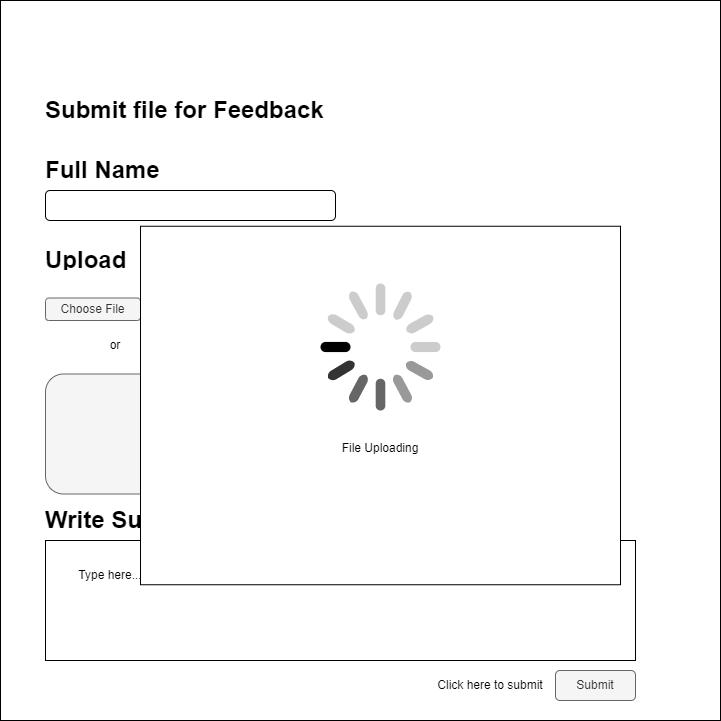

The diagram above was exported from draw.io. Its source (the exported page's mxGraphModel, read from the mxfile embedded in the PNG):
<mxGraphModel dx="1422" dy="775" grid="1" gridSize="10" guides="1" tooltips="1" connect="1" arrows="1" fold="1" page="1" pageScale="1" pageWidth="1169" pageHeight="827" math="0" shadow="0">
  <root>
    <mxCell id="0" />
    <mxCell id="1" parent="0" />
    <mxCell id="re_5ejrojMxFCoXsF4b5-1" value="" style="whiteSpace=wrap;html=1;aspect=fixed;" parent="1" vertex="1">
      <mxGeometry x="200" y="40" width="720" height="720" as="geometry" />
    </mxCell>
    <mxCell id="re_5ejrojMxFCoXsF4b5-2" value="&lt;h1&gt;Submit file for Feedback&lt;/h1&gt;" style="text;html=1;strokeColor=none;fillColor=none;spacing=5;spacingTop=-20;whiteSpace=wrap;overflow=hidden;rounded=0;" parent="1" vertex="1">
      <mxGeometry x="240" y="130" width="300" height="40" as="geometry" />
    </mxCell>
    <mxCell id="re_5ejrojMxFCoXsF4b5-3" value="" style="rounded=1;whiteSpace=wrap;html=1;" parent="1" vertex="1">
      <mxGeometry x="245" y="230" width="290" height="30" as="geometry" />
    </mxCell>
    <mxCell id="re_5ejrojMxFCoXsF4b5-5" value="Choose File" style="rounded=1;whiteSpace=wrap;html=1;fillColor=#f5f5f5;fontColor=#333333;strokeColor=#666666;" parent="1" vertex="1">
      <mxGeometry x="245" y="337.5" width="95" height="22.5" as="geometry" />
    </mxCell>
    <mxCell id="re_5ejrojMxFCoXsF4b5-9" value="&lt;h1&gt;Upload&lt;/h1&gt;" style="text;html=1;strokeColor=none;fillColor=none;spacing=5;spacingTop=-20;whiteSpace=wrap;overflow=hidden;rounded=0;" parent="1" vertex="1">
      <mxGeometry x="240" y="280" width="100" height="30" as="geometry" />
    </mxCell>
    <mxCell id="re_5ejrojMxFCoXsF4b5-10" value="File 31.5Kbs" style="text;html=1;strokeColor=none;fillColor=none;align=center;verticalAlign=middle;whiteSpace=wrap;rounded=0;" parent="1" vertex="1">
      <mxGeometry x="340" y="337.5" width="100" height="25" as="geometry" />
    </mxCell>
    <mxCell id="re_5ejrojMxFCoXsF4b5-11" value="" style="rounded=1;whiteSpace=wrap;html=1;arcSize=0;" parent="1" vertex="1">
      <mxGeometry x="245" y="580" width="590" height="120" as="geometry" />
    </mxCell>
    <mxCell id="re_5ejrojMxFCoXsF4b5-12" value="&lt;h1&gt;Write Submission&lt;/h1&gt;" style="text;html=1;strokeColor=none;fillColor=none;spacing=5;spacingTop=-20;whiteSpace=wrap;overflow=hidden;rounded=0;" parent="1" vertex="1">
      <mxGeometry x="240" y="540" width="250" height="40" as="geometry" />
    </mxCell>
    <mxCell id="re_5ejrojMxFCoXsF4b5-13" value="&lt;h1&gt;Full Name&lt;/h1&gt;" style="text;html=1;strokeColor=none;fillColor=none;spacing=5;spacingTop=-20;whiteSpace=wrap;overflow=hidden;rounded=0;" parent="1" vertex="1">
      <mxGeometry x="240" y="190" width="250" height="40" as="geometry" />
    </mxCell>
    <mxCell id="re_5ejrojMxFCoXsF4b5-15" value="Type here..." style="text;html=1;strokeColor=none;fillColor=none;align=center;verticalAlign=middle;whiteSpace=wrap;rounded=0;" parent="1" vertex="1">
      <mxGeometry x="250" y="600" width="120" height="30" as="geometry" />
    </mxCell>
    <mxCell id="re_5ejrojMxFCoXsF4b5-16" value="Submit" style="rounded=1;whiteSpace=wrap;html=1;fillColor=#f5f5f5;fontColor=#333333;strokeColor=#666666;" parent="1" vertex="1">
      <mxGeometry x="755" y="710" width="80" height="30" as="geometry" />
    </mxCell>
    <mxCell id="re_5ejrojMxFCoXsF4b5-17" value="Click here to submit" style="text;html=1;strokeColor=none;fillColor=none;align=center;verticalAlign=middle;whiteSpace=wrap;rounded=0;" parent="1" vertex="1">
      <mxGeometry x="625" y="710" width="130" height="30" as="geometry" />
    </mxCell>
    <mxCell id="re_5ejrojMxFCoXsF4b5-18" value="Drag and drop files here" style="rounded=1;whiteSpace=wrap;html=1;fillColor=#f5f5f5;fontColor=#333333;strokeColor=#666666;" parent="1" vertex="1">
      <mxGeometry x="245" y="413.5" width="330" height="120" as="geometry" />
    </mxCell>
    <mxCell id="re_5ejrojMxFCoXsF4b5-19" value="" style="sketch=0;html=1;aspect=fixed;strokeColor=#666666;shadow=0;align=center;verticalAlign=top;fillColor=#f5f5f5;shape=mxgraph.gcp2.half_cloud;fontColor=#333333;" parent="1" vertex="1">
      <mxGeometry x="370" y="430" width="60" height="30" as="geometry" />
    </mxCell>
    <mxCell id="re_5ejrojMxFCoXsF4b5-20" value="or" style="text;html=1;strokeColor=none;fillColor=none;align=center;verticalAlign=middle;whiteSpace=wrap;rounded=0;" parent="1" vertex="1">
      <mxGeometry x="280" y="370" width="70" height="30" as="geometry" />
    </mxCell>
    <mxCell id="5CXjBNc757ayi7NklBYp-1" value="&lt;br&gt;&lt;br&gt;&lt;br&gt;&lt;br&gt;&lt;br&gt;&lt;br&gt;File Uploading" style="rounded=0;whiteSpace=wrap;html=1;" vertex="1" parent="1">
      <mxGeometry x="340" y="265.75" width="480" height="358.5" as="geometry" />
    </mxCell>
    <mxCell id="5CXjBNc757ayi7NklBYp-2" value="" style="html=1;verticalLabelPosition=bottom;labelBackgroundColor=#ffffff;verticalAlign=top;shadow=0;dashed=0;strokeWidth=2;shape=mxgraph.ios7.misc.loading_circle;" vertex="1" parent="1">
      <mxGeometry x="520" y="323" width="120" height="127" as="geometry" />
    </mxCell>
  </root>
</mxGraphModel>